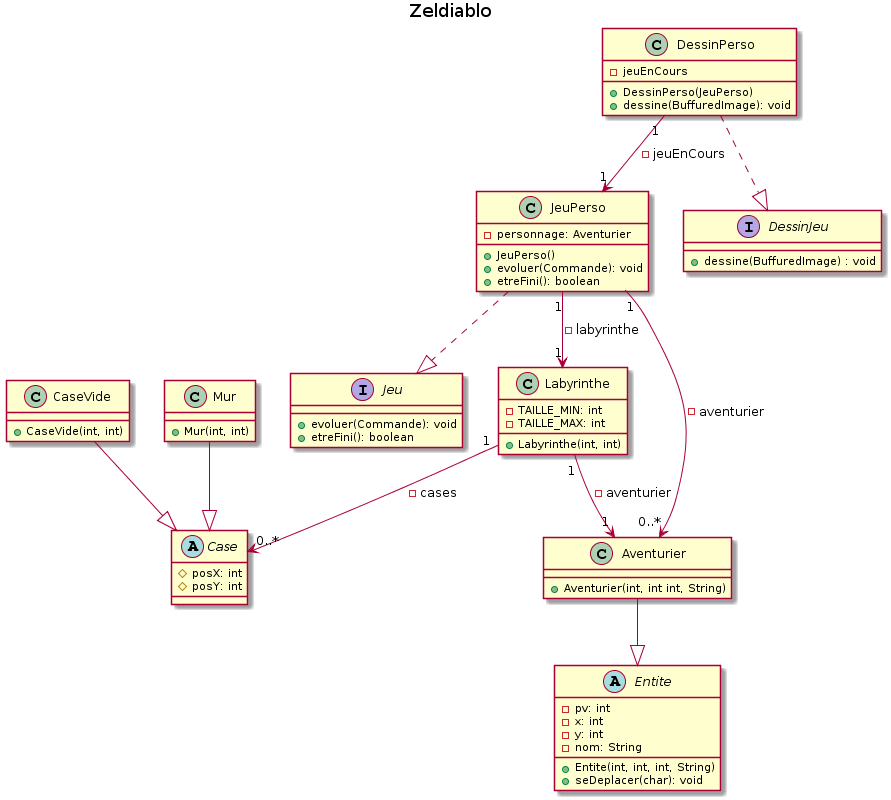

The diagram above was rendered by PlantUML. Its source (embedded in the PNG):
@startuml
title Zeldiablo

interface Jeu {
    +evoluer(Commande): void
    +etreFini(): boolean
}

class JeuPerso {
    -personnage: Aventurier
    +JeuPerso()
    +evoluer(Commande): void
    +etreFini(): boolean
}

interface DessinJeu {
    +dessine(BuffuredImage) : void
}

class DessinPerso {
    -jeuEnCours
    +DessinPerso(JeuPerso)
    +dessine(BuffuredImage): void
}

class Labyrinthe {
    -TAILLE_MIN: int
    -TAILLE_MAX: int
    +Labyrinthe(int, int)
}

abstract Case {
    #posX: int
    #posY: int
}

class CaseVide {
    +CaseVide(int, int)
}

class Mur {
    +Mur(int, int)
}

abstract Entite {
    -pv: int
    -x: int
    -y: int
    -nom: String

    +Entite(int, int, int, String)
    +seDeplacer(char): void
}

class Aventurier {
    +Aventurier(int, int int, String)
}

JeuPerso "1" --> "1" Labyrinthe : -labyrinthe
DessinPerso "1" --> "1" JeuPerso : -jeuEnCours
Labyrinthe "1" --> "0..*" Case : -cases
JeuPerso "1" --> "0..*" Aventurier : -aventurier
Labyrinthe "1" --> "1" Aventurier : -aventurier

JeuPerso ..|> Jeu
DessinPerso ..|> DessinJeu
CaseVide --|> Case
Mur --|> Case
Aventurier --|> Entite
@enduml